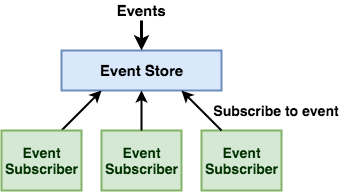

The diagram above was exported from draw.io. Its source (the exported page's mxGraphModel, read from the mxfile embedded in the PNG):
<mxGraphModel dx="1750" dy="949" grid="1" gridSize="10" guides="1" tooltips="1" connect="1" arrows="1" fold="1" page="1" pageScale="1" pageWidth="3000" pageHeight="3000" math="0" shadow="0">
  <root>
    <mxCell id="0" />
    <mxCell id="1" parent="0" />
    <mxCell id="Au31qqX9KaL_1jeub00s-1" value="&lt;font style=&quot;font-size: 15px&quot;&gt;&lt;b&gt;Event Store&lt;/b&gt;&lt;/font&gt;" style="rounded=0;whiteSpace=wrap;html=1;strokeWidth=2;fillColor=#dae8fc;strokeColor=#6c8ebf;" vertex="1" parent="1">
      <mxGeometry x="760" y="360" width="160" height="40" as="geometry" />
    </mxCell>
    <mxCell id="Au31qqX9KaL_1jeub00s-2" value="" style="endArrow=classic;html=1;strokeWidth=3;entryX=0.5;entryY=0;entryDx=0;entryDy=0;" edge="1" parent="1" target="Au31qqX9KaL_1jeub00s-1">
      <mxGeometry width="50" height="50" relative="1" as="geometry">
        <mxPoint x="840" y="330" as="sourcePoint" />
        <mxPoint x="740" y="340" as="targetPoint" />
      </mxGeometry>
    </mxCell>
    <mxCell id="Au31qqX9KaL_1jeub00s-3" value="&lt;font style=&quot;font-size: 15px&quot;&gt;&lt;b&gt;Events&lt;/b&gt;&lt;/font&gt;" style="text;html=1;strokeColor=none;fillColor=none;align=center;verticalAlign=middle;whiteSpace=wrap;rounded=0;" vertex="1" parent="1">
      <mxGeometry x="815" y="310" width="50" height="20" as="geometry" />
    </mxCell>
    <mxCell id="Au31qqX9KaL_1jeub00s-8" value="" style="endArrow=classic;html=1;strokeWidth=2;exitX=0.75;exitY=0;exitDx=0;exitDy=0;entryX=0.25;entryY=1;entryDx=0;entryDy=0;" edge="1" parent="1" source="Au31qqX9KaL_1jeub00s-10" target="Au31qqX9KaL_1jeub00s-1">
      <mxGeometry width="50" height="50" relative="1" as="geometry">
        <mxPoint x="920" y="320" as="sourcePoint" />
        <mxPoint x="690" y="350" as="targetPoint" />
      </mxGeometry>
    </mxCell>
    <mxCell id="Au31qqX9KaL_1jeub00s-10" value="&lt;font style=&quot;font-size: 14px&quot;&gt;&lt;b&gt;&lt;font color=&quot;#003300&quot;&gt;Event&lt;br&gt;Subscriber&lt;/font&gt;&lt;br&gt;&lt;/b&gt;&lt;/font&gt;" style="rounded=0;whiteSpace=wrap;html=1;strokeWidth=2;fillColor=#d5e8d4;strokeColor=#82b366;" vertex="1" parent="1">
      <mxGeometry x="700" y="440" width="80" height="60" as="geometry" />
    </mxCell>
    <mxCell id="Au31qqX9KaL_1jeub00s-11" value="&lt;font style=&quot;font-size: 14px&quot;&gt;&lt;b&gt;&lt;font color=&quot;#003300&quot;&gt;Event&lt;br&gt;Subscriber&lt;/font&gt;&lt;br&gt;&lt;/b&gt;&lt;/font&gt;" style="rounded=0;whiteSpace=wrap;html=1;strokeWidth=2;fillColor=#d5e8d4;strokeColor=#82b366;" vertex="1" parent="1">
      <mxGeometry x="800" y="440" width="80" height="60" as="geometry" />
    </mxCell>
    <mxCell id="Au31qqX9KaL_1jeub00s-12" value="&lt;font style=&quot;font-size: 14px&quot;&gt;&lt;b&gt;&lt;font color=&quot;#003300&quot;&gt;Event&lt;br&gt;Subscriber&lt;/font&gt;&lt;br&gt;&lt;/b&gt;&lt;/font&gt;" style="rounded=0;whiteSpace=wrap;html=1;strokeWidth=2;fillColor=#d5e8d4;strokeColor=#82b366;" vertex="1" parent="1">
      <mxGeometry x="900" y="440" width="80" height="60" as="geometry" />
    </mxCell>
    <mxCell id="Au31qqX9KaL_1jeub00s-13" value="" style="endArrow=classic;html=1;strokeWidth=2;exitX=0.5;exitY=0;exitDx=0;exitDy=0;entryX=0.5;entryY=1;entryDx=0;entryDy=0;" edge="1" parent="1" source="Au31qqX9KaL_1jeub00s-11" target="Au31qqX9KaL_1jeub00s-1">
      <mxGeometry width="50" height="50" relative="1" as="geometry">
        <mxPoint x="1010" y="350" as="sourcePoint" />
        <mxPoint x="1070" y="310" as="targetPoint" />
      </mxGeometry>
    </mxCell>
    <mxCell id="Au31qqX9KaL_1jeub00s-14" value="" style="endArrow=classic;html=1;strokeWidth=2;exitX=0.25;exitY=0;exitDx=0;exitDy=0;entryX=0.75;entryY=1;entryDx=0;entryDy=0;" edge="1" parent="1" source="Au31qqX9KaL_1jeub00s-12" target="Au31qqX9KaL_1jeub00s-1">
      <mxGeometry width="50" height="50" relative="1" as="geometry">
        <mxPoint x="1000" y="380" as="sourcePoint" />
        <mxPoint x="1060" y="340" as="targetPoint" />
      </mxGeometry>
    </mxCell>
    <mxCell id="Au31qqX9KaL_1jeub00s-16" value="&lt;b&gt;&lt;font style=&quot;font-size: 14px&quot;&gt;Subscribe to event&lt;/font&gt;&lt;/b&gt;" style="text;html=1;strokeColor=none;fillColor=none;align=center;verticalAlign=middle;whiteSpace=wrap;rounded=0;" vertex="1" parent="1">
      <mxGeometry x="910" y="410" width="130" height="20" as="geometry" />
    </mxCell>
  </root>
</mxGraphModel>